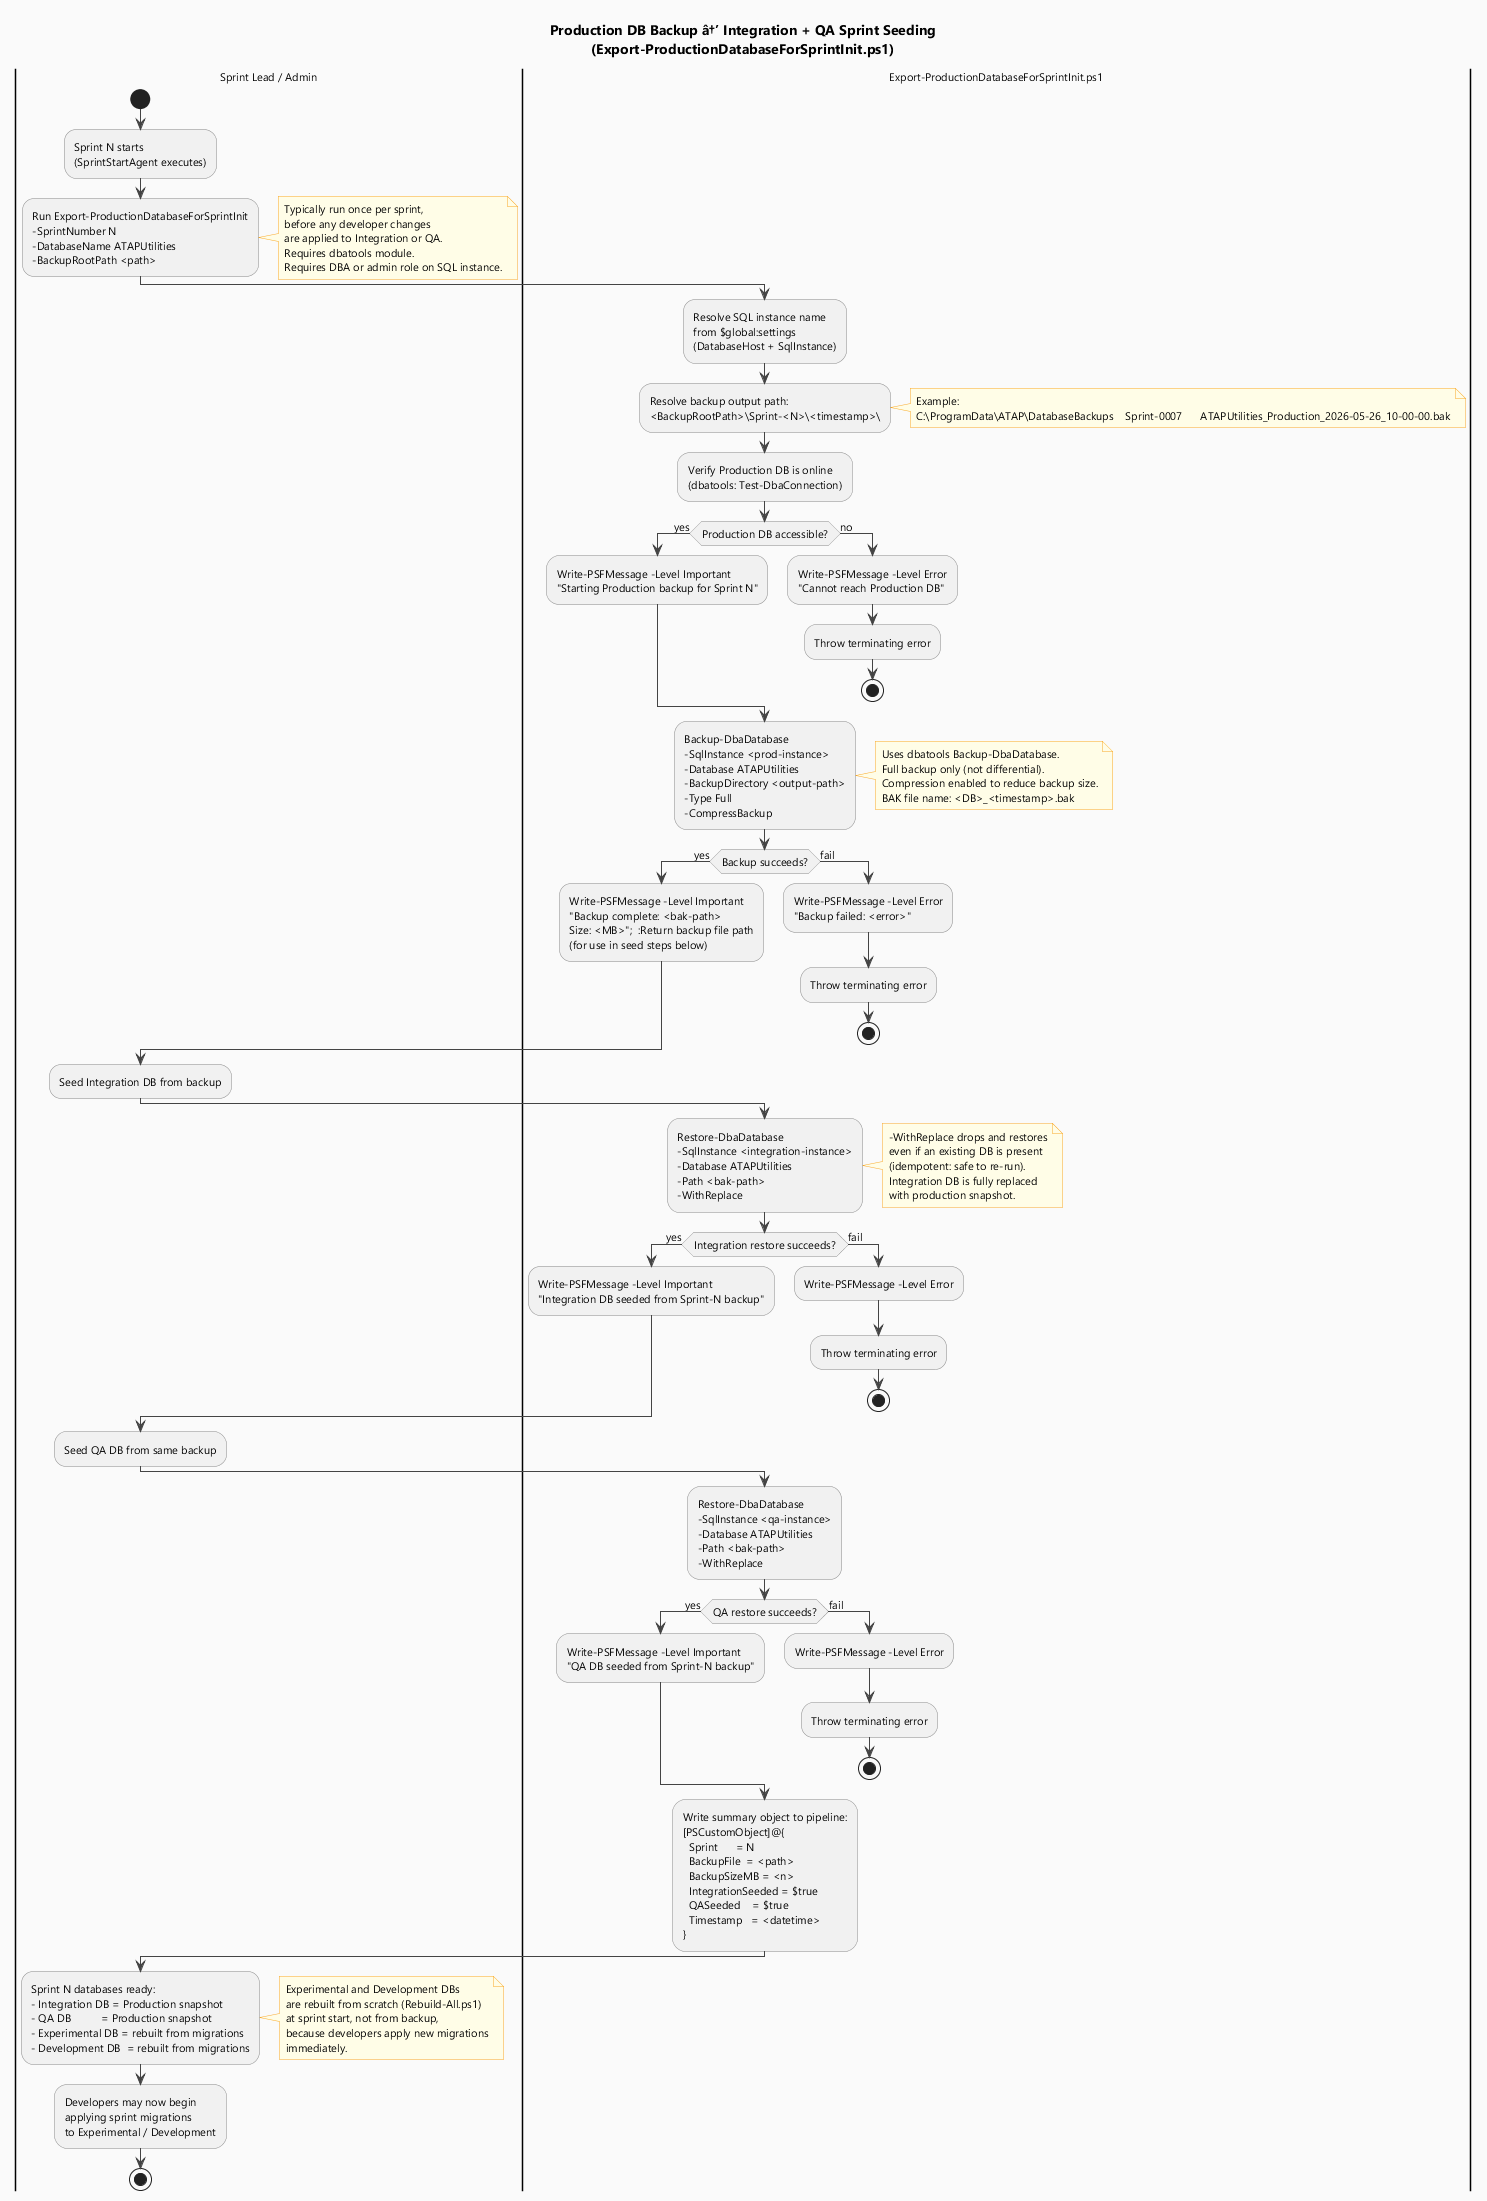

The diagram above was rendered by PlantUML. Its source (embedded in the PNG):
@startuml DB-ProductionBackup-SprintInit
' ============================================================
' Diagram: Production Database Backup for Sprint Initialization
' Purpose: Shows the process of backing up the Production DB
'          so that Integration and QA databases can be seeded
'          from a known-good production baseline at sprint start.
'          Covers Export-ProductionDatabaseForSprintInit.ps1.
' Author:  Generated for Sprint-0007
' ============================================================

skinparam backgroundColor #FAFAFA
skinparam defaultFontName Segoe UI
skinparam defaultFontSize 11
skinparam ArrowColor #444444
skinparam NoteBackgroundColor #FFFDE7
skinparam NoteBorderColor #F9A825
skinparam ActivityBorderColor #888888

title "Production DB Backup â†’ Integration + QA Sprint Seeding\n(Export-ProductionDatabaseForSprintInit.ps1)"

|Sprint Lead / Admin|
start

:Sprint N starts\n(SprintStartAgent executes);

:Run Export-ProductionDatabaseForSprintInit\n-SprintNumber N\n-DatabaseName ATAPUtilities\n-BackupRootPath <path>;
note right
  Typically run once per sprint,
  before any developer changes
  are applied to Integration or QA.
  Requires dbatools module.
  Requires DBA or admin role on SQL instance.
end note

|Export-ProductionDatabaseForSprintInit.ps1|
:Resolve SQL instance name\nfrom $global:settings\n(DatabaseHost + SqlInstance);

:Resolve backup output path:\n<BackupRootPath>\Sprint-<N>\<timestamp>\;
note right
  Example:
  C:\ProgramData\ATAP\DatabaseBackups    Sprint-0007      ATAPUtilities_Production_2026-05-26_10-00-00.bak
end note

:Verify Production DB is online\n(dbatools: Test-DbaConnection);

if (Production DB accessible?) then (yes)
  :Write-PSFMessage -Level Important\n"Starting Production backup for Sprint N";
else (no)
  :Write-PSFMessage -Level Error\n"Cannot reach Production DB";
  :Throw terminating error;
  stop
endif

:Backup-DbaDatabase\n-SqlInstance <prod-instance>\n-Database ATAPUtilities\n-BackupDirectory <output-path>\n-Type Full\n-CompressBackup;
note right
  Uses dbatools Backup-DbaDatabase.
  Full backup only (not differential).
  Compression enabled to reduce backup size.
  BAK file name: <DB>_<timestamp>.bak
end note

if (Backup succeeds?) then (yes)
  :Write-PSFMessage -Level Important\n"Backup complete: <bak-path>\nSize: <MB>";  :Return backup file path\n(for use in seed steps below);
else (fail)
  :Write-PSFMessage -Level Error\n"Backup failed: <error>";
  :Throw terminating error;
  stop
endif

|Sprint Lead / Admin|
:Seed Integration DB from backup;

|Export-ProductionDatabaseForSprintInit.ps1|
:Restore-DbaDatabase\n-SqlInstance <integration-instance>\n-Database ATAPUtilities\n-Path <bak-path>\n-WithReplace;
note right
  -WithReplace drops and restores
  even if an existing DB is present
  (idempotent: safe to re-run).
  Integration DB is fully replaced
  with production snapshot.
end note

if (Integration restore succeeds?) then (yes)
  :Write-PSFMessage -Level Important\n"Integration DB seeded from Sprint-N backup";
else (fail)
  :Write-PSFMessage -Level Error;
  :Throw terminating error;
  stop
endif

|Sprint Lead / Admin|
:Seed QA DB from same backup;

|Export-ProductionDatabaseForSprintInit.ps1|
:Restore-DbaDatabase\n-SqlInstance <qa-instance>\n-Database ATAPUtilities\n-Path <bak-path>\n-WithReplace;

if (QA restore succeeds?) then (yes)
  :Write-PSFMessage -Level Important\n"QA DB seeded from Sprint-N backup";
else (fail)
  :Write-PSFMessage -Level Error;
  :Throw terminating error;
  stop
endif

|Export-ProductionDatabaseForSprintInit.ps1|
:Write summary object to pipeline:\n[PSCustomObject]@{\n  Sprint      = N\n  BackupFile  = <path>\n  BackupSizeMB = <n>\n  IntegrationSeeded = $true\n  QASeeded    = $true\n  Timestamp   = <datetime>\n};

|Sprint Lead / Admin|
:Sprint N databases ready:\n- Integration DB = Production snapshot\n- QA DB          = Production snapshot\n- Experimental DB = rebuilt from migrations\n- Development DB  = rebuilt from migrations;

note right
  Experimental and Development DBs
  are rebuilt from scratch (Rebuild-All.ps1)
  at sprint start, not from backup,
  because developers apply new migrations
  immediately.
end note

:Developers may now begin\napplying sprint migrations\nto Experimental / Development;

stop

@enduml